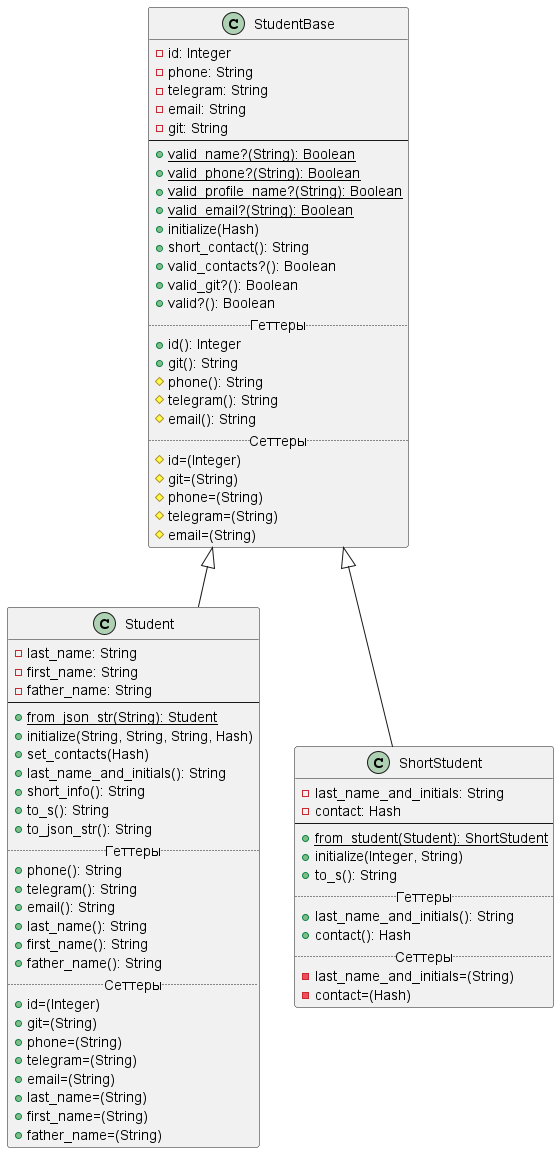

The diagram above was rendered by PlantUML. Its source (embedded in the PNG):
@startuml
'https://plantuml.com/class-diagram

class StudentBase {
    -id: Integer
    -phone: String
    -telegram: String
    -email: String
    -git: String
    --
    +{static}valid_name?(String): Boolean
    +{static}valid_phone?(String): Boolean
    +{static}valid_profile_name?(String): Boolean
    +{static}valid_email?(String): Boolean
    +initialize(Hash)
    +short_contact(): String
    +valid_contacts?(): Boolean
    +valid_git?(): Boolean
    +valid?(): Boolean
    .. Геттеры ..
    +id(): Integer
    +git(): String
    #phone(): String
    #telegram(): String
    #email(): String
    .. Сеттеры ..
    #id=(Integer)
    #git=(String)
    #phone=(String)
    #telegram=(String)
    #email=(String)
}

class Student extends StudentBase {
    -last_name: String
    -first_name: String
    -father_name: String
    --
    +{static}from_json_str(String): Student
    +initialize(String, String, String, Hash)
    +set_contacts(Hash)
    +last_name_and_initials(): String
    +short_info(): String
    +to_s(): String
    +to_json_str(): String
    .. Геттеры ..
    +phone(): String
    +telegram(): String
    +email(): String
    +last_name(): String
    +first_name(): String
    +father_name(): String
    .. Сеттеры ..
    +id=(Integer)
    +git=(String)
    +phone=(String)
    +telegram=(String)
    +email=(String)
    +last_name=(String)
    +first_name=(String)
    +father_name=(String)
}

class ShortStudent extends StudentBase {
    -last_name_and_initials: String
    -contact: Hash
    --
    +{static}from_student(Student): ShortStudent
    +initialize(Integer, String)
    +to_s(): String
    .. Геттеры ..
    +last_name_and_initials(): String
    +contact(): Hash
    .. Сеттеры ..
    -last_name_and_initials=(String)
    -contact=(Hash)
}

@enduml